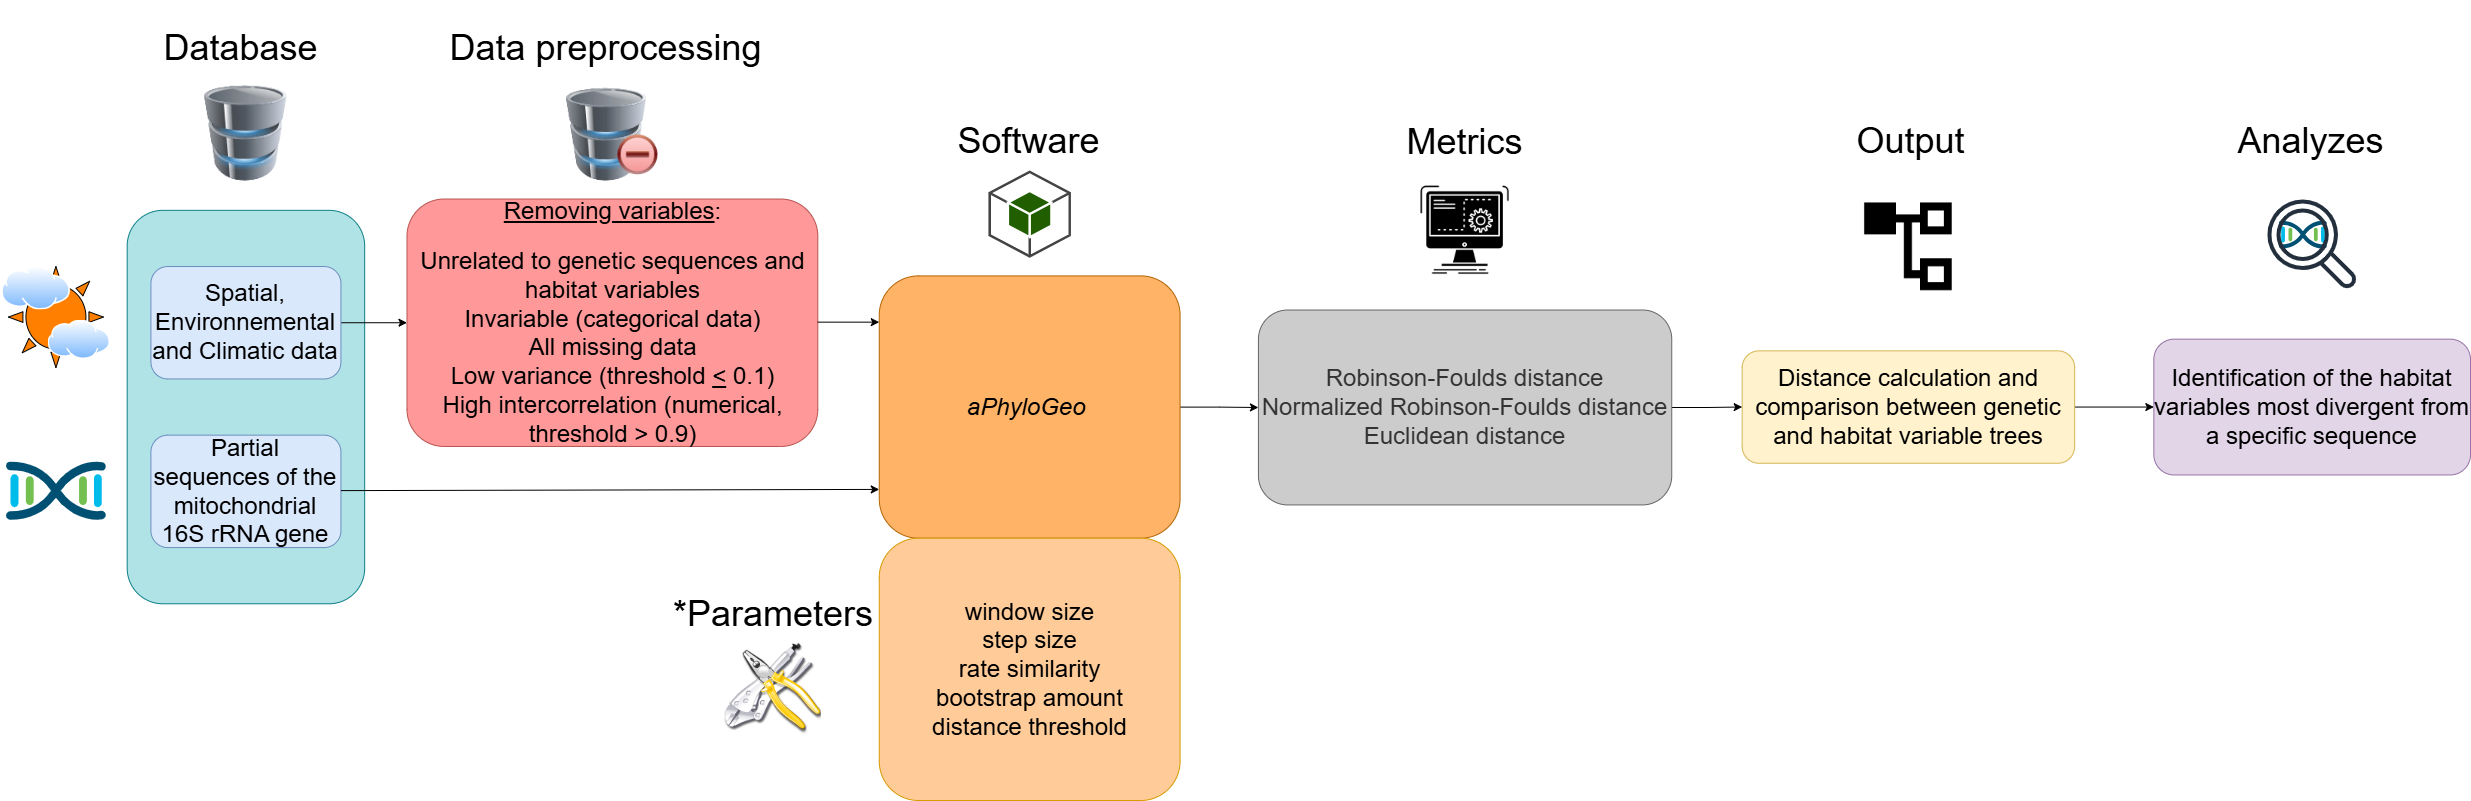

The diagram above was exported from draw.io. Its source (the exported page's mxGraphModel, read from the mxfile embedded in the PNG):
<mxGraphModel dx="1861" dy="412" grid="1" gridSize="10" guides="1" tooltips="1" connect="1" arrows="1" fold="1" page="1" pageScale="1" pageWidth="827" pageHeight="1169" math="0" shadow="0">
  <root>
    <mxCell id="0" />
    <mxCell id="1" parent="0" />
    <mxCell id="0xx_-24tjpAZTRa8xS2v-3" value="" style="group" parent="1" vertex="1" connectable="0">
      <mxGeometry x="-820" y="160" width="2470" height="800" as="geometry" />
    </mxCell>
    <mxCell id="SzXXKODQA_d7fAglRIwC-3" value="" style="rounded=1;whiteSpace=wrap;html=1;fillColor=#b0e3e6;strokeColor=#0e8088;" parent="0xx_-24tjpAZTRa8xS2v-3" vertex="1">
      <mxGeometry x="126.66666666666664" y="209.82956955263916" width="237.49999999999997" height="393.446953631574" as="geometry" />
    </mxCell>
    <mxCell id="WVmnRhe4FLrsOpsETF_J-13" value="" style="edgeStyle=orthogonalEdgeStyle;rounded=0;orthogonalLoop=1;jettySize=auto;html=1;" parent="0xx_-24tjpAZTRa8xS2v-3" source="SzXXKODQA_d7fAglRIwC-4" target="SzXXKODQA_d7fAglRIwC-6" edge="1">
      <mxGeometry relative="1" as="geometry" />
    </mxCell>
    <mxCell id="SzXXKODQA_d7fAglRIwC-4" value="&lt;font style=&quot;font-size: 24px;&quot;&gt;Spatial, Environnemental and Climatic data&lt;/font&gt;" style="rounded=1;whiteSpace=wrap;html=1;fillColor=#dae8fc;strokeColor=#6c8ebf;" parent="0xx_-24tjpAZTRa8xS2v-3" vertex="1">
      <mxGeometry x="150.4166666666666" y="266.0362772142925" width="189.99999999999991" height="112.41341532330685" as="geometry" />
    </mxCell>
    <mxCell id="SzXXKODQA_d7fAglRIwC-5" value="&lt;font style=&quot;font-size: 24px;&quot;&gt;Partial sequences of the mitochondrial 16S rRNA gene&lt;/font&gt;" style="rounded=1;whiteSpace=wrap;html=1;fillColor=#dae8fc;strokeColor=#6c8ebf;" parent="0xx_-24tjpAZTRa8xS2v-3" vertex="1">
      <mxGeometry x="150.4166666666666" y="434.65640019925286" width="189.99999999999991" height="112.41341532330685" as="geometry" />
    </mxCell>
    <mxCell id="SzXXKODQA_d7fAglRIwC-6" value="&lt;div style=&quot;&quot;&gt;&lt;span style=&quot;background-color: initial;&quot;&gt;&lt;font style=&quot;font-size: 24px;&quot;&gt;&lt;u style=&quot;&quot;&gt;Removing variables&lt;/u&gt;:&lt;/font&gt;&lt;/span&gt;&lt;/div&gt;&lt;div style=&quot;&quot;&gt;&lt;span style=&quot;background-color: initial;&quot;&gt;&lt;font style=&quot;font-size: 18px;&quot;&gt;&lt;br&gt;&lt;/font&gt;&lt;/span&gt;&lt;/div&gt;&lt;div style=&quot;&quot;&gt;&lt;font style=&quot;font-size: 24px;&quot;&gt;&lt;span style=&quot;background-color: initial;&quot;&gt;&lt;font style=&quot;&quot;&gt;Unrelated to genetic sequences and habitat variables&lt;/font&gt;&lt;br&gt;&lt;/span&gt;&lt;/font&gt;&lt;/div&gt;&lt;div style=&quot;&quot;&gt;&lt;font style=&quot;font-size: 24px;&quot;&gt;&lt;font style=&quot;&quot;&gt;&lt;span style=&quot;background-color: initial;&quot;&gt;Invariable (categorical data)&lt;/span&gt;&lt;br&gt;&lt;span style=&quot;background-color: initial;&quot;&gt;All missing data&lt;/span&gt;&lt;br&gt;&lt;span style=&quot;background-color: initial;&quot;&gt;Low variance (threshold&amp;nbsp;&lt;/span&gt;&lt;u style=&quot;background-color: initial;&quot;&gt;&amp;lt;&lt;/u&gt;&lt;span style=&quot;background-color: initial;&quot;&gt; 0.1)&lt;/span&gt;&lt;/font&gt;&lt;br&gt;&lt;/font&gt;&lt;/div&gt;&lt;div style=&quot;&quot;&gt;&lt;span style=&quot;background-color: initial;&quot;&gt;&lt;font style=&quot;font-size: 24px;&quot;&gt;&lt;font style=&quot;&quot;&gt;High intercorrelation (numerical, threshold &amp;gt; 0.9&lt;/font&gt;&lt;font style=&quot;&quot;&gt;)&lt;/font&gt;&lt;/font&gt;&lt;/span&gt;&lt;/div&gt;" style="rounded=1;whiteSpace=wrap;html=1;fillColor=#FF9999;strokeColor=#b85450;align=center;" parent="0xx_-24tjpAZTRa8xS2v-3" vertex="1">
      <mxGeometry x="406.5" y="198.54" width="410.8" height="247.41" as="geometry" />
    </mxCell>
    <mxCell id="SzXXKODQA_d7fAglRIwC-53" value="" style="edgeStyle=orthogonalEdgeStyle;rounded=0;orthogonalLoop=1;jettySize=auto;html=1;" parent="0xx_-24tjpAZTRa8xS2v-3" source="SzXXKODQA_d7fAglRIwC-7" target="SzXXKODQA_d7fAglRIwC-25" edge="1">
      <mxGeometry relative="1" as="geometry" />
    </mxCell>
    <mxCell id="SzXXKODQA_d7fAglRIwC-7" value="&lt;font style=&quot;font-size: 24px;&quot;&gt;&lt;i style=&quot;&quot;&gt;aPhyloGeo&lt;/i&gt;&amp;nbsp;&lt;/font&gt;" style="rounded=1;whiteSpace=wrap;html=1;fillColor=#FFB366;strokeColor=#b46504;" parent="0xx_-24tjpAZTRa8xS2v-3" vertex="1">
      <mxGeometry x="878.7499999999997" y="275.40406182456815" width="300.8333333333332" height="262.297969087716" as="geometry" />
    </mxCell>
    <mxCell id="SzXXKODQA_d7fAglRIwC-8" value="" style="endArrow=classic;html=1;rounded=0;entryX=0;entryY=0.814;entryDx=0;entryDy=0;entryPerimeter=0;" parent="0xx_-24tjpAZTRa8xS2v-3" target="SzXXKODQA_d7fAglRIwC-7" edge="1">
      <mxGeometry width="50" height="50" relative="1" as="geometry">
        <mxPoint x="340.4166666666665" y="490.1136850920841" as="sourcePoint" />
        <mxPoint x="878.7499999999997" y="488.9895509388512" as="targetPoint" />
      </mxGeometry>
    </mxCell>
    <mxCell id="SzXXKODQA_d7fAglRIwC-9" value="&lt;div style=&quot;margin-top: 0px; margin-bottom: 0px; padding-left: 0px; padding-right: 0px;&quot;&gt;&lt;font style=&quot;font-size: 24px;&quot;&gt;&lt;span style=&quot;background-color: initial;&quot;&gt;window size&lt;br&gt;&lt;/span&gt;&lt;span style=&quot;background-color: initial;&quot;&gt;step size&lt;br&gt;&lt;/span&gt;&lt;span style=&quot;background-color: initial;&quot;&gt;rate similarity&lt;/span&gt;&lt;br style=&quot;&quot;&gt;&lt;span style=&quot;background-color: initial;&quot;&gt;bootstrap amount&lt;/span&gt;&lt;br style=&quot;&quot;&gt;&lt;span style=&quot;background-color: initial;&quot;&gt;distance threshold&lt;/span&gt;&lt;/font&gt;&lt;br&gt;&lt;/div&gt;" style="rounded=1;whiteSpace=wrap;html=1;align=center;fillColor=#FFCC99;strokeColor=#d79b00;" parent="0xx_-24tjpAZTRa8xS2v-3" vertex="1">
      <mxGeometry x="878.7499999999997" y="537.7020309122842" width="300.8333333333332" height="262.297969087716" as="geometry" />
    </mxCell>
    <mxCell id="SzXXKODQA_d7fAglRIwC-44" value="" style="edgeStyle=orthogonalEdgeStyle;rounded=0;orthogonalLoop=1;jettySize=auto;html=1;" parent="0xx_-24tjpAZTRa8xS2v-3" source="SzXXKODQA_d7fAglRIwC-12" target="SzXXKODQA_d7fAglRIwC-39" edge="1">
      <mxGeometry relative="1" as="geometry" />
    </mxCell>
    <mxCell id="SzXXKODQA_d7fAglRIwC-12" value="&lt;font style=&quot;font-size: 24px;&quot;&gt;Distance calculation and comparison between genetic and habitat variable trees&lt;/font&gt;" style="rounded=1;whiteSpace=wrap;html=1;fillColor=#fff2cc;strokeColor=#d6b656;" parent="0xx_-24tjpAZTRa8xS2v-3" vertex="1">
      <mxGeometry x="1741.666666666666" y="350.3463387067727" width="332.49999999999994" height="112.41341532330685" as="geometry" />
    </mxCell>
    <mxCell id="SzXXKODQA_d7fAglRIwC-13" value="&lt;font style=&quot;font-size: 36px;&quot;&gt;Database&amp;nbsp;&lt;/font&gt;" style="text;html=1;align=center;verticalAlign=middle;whiteSpace=wrap;rounded=0;fontSize=16;" parent="0xx_-24tjpAZTRa8xS2v-3" vertex="1">
      <mxGeometry x="197.91666666666669" y="18.735569220551117" width="94.99999999999996" height="56.206707661653425" as="geometry" />
    </mxCell>
    <mxCell id="SzXXKODQA_d7fAglRIwC-14" value="&lt;font style=&quot;font-size: 36px;&quot;&gt;Data preprocessing&lt;/font&gt;" style="text;html=1;align=center;verticalAlign=middle;whiteSpace=wrap;rounded=0;fontSize=16;" parent="0xx_-24tjpAZTRa8xS2v-3" vertex="1">
      <mxGeometry x="445.81" width="319.17" height="93.68" as="geometry" />
    </mxCell>
    <mxCell id="SzXXKODQA_d7fAglRIwC-15" value="&lt;font style=&quot;font-size: 36px;&quot;&gt;Output&lt;/font&gt;" style="text;html=1;align=center;verticalAlign=middle;whiteSpace=wrap;rounded=0;fontSize=16;" parent="0xx_-24tjpAZTRa8xS2v-3" vertex="1">
      <mxGeometry x="1864.6858333333328" y="93.65956283629794" width="91.04166666666664" height="93.67784610275572" as="geometry" />
    </mxCell>
    <mxCell id="SzXXKODQA_d7fAglRIwC-16" value="&lt;font style=&quot;font-size: 36px;&quot;&gt;*Parameters&lt;/font&gt;" style="text;html=1;align=center;verticalAlign=middle;whiteSpace=wrap;rounded=0;fontSize=16;rotation=0;" parent="0xx_-24tjpAZTRa8xS2v-3" vertex="1">
      <mxGeometry x="701.6199999999997" y="565.805384743111" width="142.49999999999994" height="93.67784610275572" as="geometry" />
    </mxCell>
    <mxCell id="SzXXKODQA_d7fAglRIwC-17" value="" style="image;html=1;image=img/lib/clip_art/computers/Database_Minus_128x128.png" parent="0xx_-24tjpAZTRa8xS2v-3" vertex="1">
      <mxGeometry x="559.82578313253" y="87.56309773433108" width="104.15662650602407" height="93.12795714613254" as="geometry" />
    </mxCell>
    <mxCell id="SzXXKODQA_d7fAglRIwC-19" value="" style="outlineConnect=0;dashed=0;verticalLabelPosition=bottom;verticalAlign=top;align=center;html=1;shape=mxgraph.aws3.android;fillColor=#205E00;gradientColor=none;" parent="0xx_-24tjpAZTRa8xS2v-3" vertex="1">
      <mxGeometry x="987.92" y="170" width="82.5" height="87.3" as="geometry" />
    </mxCell>
    <mxCell id="SzXXKODQA_d7fAglRIwC-20" value="" style="shape=image;html=1;verticalAlign=top;verticalLabelPosition=bottom;labelBackgroundColor=#ffffff;imageAspect=0;aspect=fixed;image=https://cdn1.iconfinder.com/data/icons/CrystalClear/128x128/apps/package_utilities.png" parent="0xx_-24tjpAZTRa8xS2v-3" vertex="1">
      <mxGeometry x="724.73" y="640.0000000000001" width="96.27" height="96.27" as="geometry" />
    </mxCell>
    <mxCell id="SzXXKODQA_d7fAglRIwC-21" value="" style="shape=image;html=1;verticalAlign=top;verticalLabelPosition=bottom;labelBackgroundColor=#ffffff;imageAspect=0;aspect=fixed;image=https://cdn2.iconfinder.com/data/icons/css-vol-2/24/list-tree-128.png" parent="0xx_-24tjpAZTRa8xS2v-3" vertex="1">
      <mxGeometry x="1860.1" y="198.54" width="95.63" height="95.63" as="geometry" />
    </mxCell>
    <mxCell id="SzXXKODQA_d7fAglRIwC-43" value="" style="edgeStyle=orthogonalEdgeStyle;rounded=0;orthogonalLoop=1;jettySize=auto;html=1;" parent="0xx_-24tjpAZTRa8xS2v-3" source="SzXXKODQA_d7fAglRIwC-25" target="SzXXKODQA_d7fAglRIwC-12" edge="1">
      <mxGeometry relative="1" as="geometry" />
    </mxCell>
    <mxCell id="SzXXKODQA_d7fAglRIwC-25" value="&lt;div style=&quot;margin-top: 0px; margin-bottom: 0px; padding-left: 0px; padding-right: 0px;&quot;&gt;&lt;font style=&quot;font-size: 24px;&quot;&gt;&lt;span style=&quot;background-color: initial;&quot;&gt;Robinson-Foulds distance&lt;br&gt;&lt;/span&gt;&lt;span style=&quot;background-color: initial;&quot;&gt;Normalized Robinson-Foulds distance&lt;br&gt;&lt;/span&gt;Euclidean distance&lt;/font&gt;&lt;br&gt;&lt;/div&gt;" style="rounded=1;whiteSpace=wrap;html=1;align=center;fillColor=#CCCCCC;strokeColor=#666666;fontColor=#333333;" parent="0xx_-24tjpAZTRa8xS2v-3" vertex="1">
      <mxGeometry x="1257.92" y="309.52" width="413.33" height="194.91" as="geometry" />
    </mxCell>
    <mxCell id="SzXXKODQA_d7fAglRIwC-39" value="&lt;font style=&quot;font-size: 24px;&quot;&gt;Identification of the habitat variables most divergent from a specific sequence&lt;/font&gt;" style="rounded=1;whiteSpace=wrap;html=1;align=center;fillColor=#e1d5e7;strokeColor=#9673a6;" parent="0xx_-24tjpAZTRa8xS2v-3" vertex="1">
      <mxGeometry x="2153.333333333333" y="338.63660794392814" width="316.6666666666665" height="135.8328768489958" as="geometry" />
    </mxCell>
    <mxCell id="SzXXKODQA_d7fAglRIwC-47" value="" style="shape=image;html=1;verticalAlign=top;verticalLabelPosition=bottom;labelBackgroundColor=#ffffff;imageAspect=0;aspect=fixed;image=https://cdn1.iconfinder.com/data/icons/competitive-strategy-and-corporate-training/512/597_Command_computer_function_process_progress_game_gaming_genres_programing-128.png" parent="0xx_-24tjpAZTRa8xS2v-3" vertex="1">
      <mxGeometry x="1415.54" y="180.68" width="98.1" height="98.1" as="geometry" />
    </mxCell>
    <mxCell id="SzXXKODQA_d7fAglRIwC-54" value="" style="points=[[0.5,0.37,0],[1,0.09,0],[1,0.9,0],[0,0.08,0],[0,0.91,0],[0.5,0.61,0],[0.045,0.5,0],[0.96,0.5,0]];verticalLabelPosition=bottom;sketch=0;html=1;verticalAlign=top;aspect=fixed;align=center;pointerEvents=1;shape=mxgraph.cisco19.cisco_dna;fillColor=#005073;strokeColor=none;" parent="0xx_-24tjpAZTRa8xS2v-3" vertex="1">
      <mxGeometry x="5.42" y="460.86" width="100" height="60" as="geometry" />
    </mxCell>
    <mxCell id="SzXXKODQA_d7fAglRIwC-57" value="" style="verticalLabelPosition=bottom;verticalAlign=top;html=1;shape=mxgraph.basic.sun;fillColor=#FF8000;" parent="0xx_-24tjpAZTRa8xS2v-3" vertex="1">
      <mxGeometry x="7.916666666666637" y="266.0362772142925" width="94.99999999999996" height="101.05966037565284" as="geometry" />
    </mxCell>
    <mxCell id="SzXXKODQA_d7fAglRIwC-56" value="" style="image;aspect=fixed;perimeter=ellipsePerimeter;html=1;align=center;shadow=0;dashed=0;spacingTop=3;image=img/lib/active_directory/internet_cloud.svg;" parent="0xx_-24tjpAZTRa8xS2v-3" vertex="1">
      <mxGeometry x="1" y="266.04" width="69" height="43.48" as="geometry" />
    </mxCell>
    <mxCell id="SzXXKODQA_d7fAglRIwC-58" value="&lt;font style=&quot;font-size: 36px;&quot;&gt;Software&lt;/font&gt;" style="text;html=1;align=center;verticalAlign=middle;whiteSpace=wrap;rounded=0;fontSize=16;" parent="0xx_-24tjpAZTRa8xS2v-3" vertex="1">
      <mxGeometry x="910.4166666666666" y="93.65558817536252" width="237.49999999999997" height="93.67784610275572" as="geometry" />
    </mxCell>
    <mxCell id="SzXXKODQA_d7fAglRIwC-59" value="&lt;font style=&quot;font-size: 36px;&quot;&gt;Metrics&lt;/font&gt;" style="text;html=1;align=center;verticalAlign=middle;whiteSpace=wrap;rounded=0;fontSize=16;" parent="0xx_-24tjpAZTRa8xS2v-3" vertex="1">
      <mxGeometry x="1345.8448594377505" y="93.66429813414092" width="237.49999999999997" height="93.67784610275572" as="geometry" />
    </mxCell>
    <mxCell id="SzXXKODQA_d7fAglRIwC-61" value="&lt;font style=&quot;font-size: 36px;&quot;&gt;Analyzes&lt;/font&gt;" style="text;html=1;align=center;verticalAlign=middle;whiteSpace=wrap;rounded=0;fontSize=16;" parent="0xx_-24tjpAZTRa8xS2v-3" vertex="1">
      <mxGeometry x="2265.405833333333" y="93.65956283629794" width="91.04166666666664" height="93.67784610275572" as="geometry" />
    </mxCell>
    <mxCell id="SzXXKODQA_d7fAglRIwC-55" value="" style="points=[[0.5,0.37,0],[1,0.09,0],[1,0.9,0],[0,0.08,0],[0,0.91,0],[0.5,0.61,0],[0.045,0.5,0],[0.96,0.5,0]];verticalLabelPosition=bottom;sketch=0;html=1;verticalAlign=top;aspect=fixed;align=center;pointerEvents=1;shape=mxgraph.cisco19.cisco_dna;fillColor=#005073;strokeColor=none;" parent="0xx_-24tjpAZTRa8xS2v-3" vertex="1">
      <mxGeometry x="2278.45" y="220" width="47.86" height="28.71" as="geometry" />
    </mxCell>
    <mxCell id="SzXXKODQA_d7fAglRIwC-66" value="" style="sketch=0;outlineConnect=0;fontColor=#232F3E;gradientColor=none;fillColor=#232F3D;strokeColor=none;dashed=0;verticalLabelPosition=bottom;verticalAlign=top;align=center;html=1;fontSize=12;fontStyle=0;aspect=fixed;pointerEvents=1;shape=mxgraph.aws4.magnifying_glass_2;" parent="0xx_-24tjpAZTRa8xS2v-3" vertex="1">
      <mxGeometry x="2266.89" y="198.54" width="89.56" height="89.56" as="geometry" />
    </mxCell>
    <mxCell id="SzXXKODQA_d7fAglRIwC-67" value="" style="image;aspect=fixed;perimeter=ellipsePerimeter;html=1;align=center;shadow=0;dashed=0;spacingTop=3;image=img/lib/active_directory/internet_cloud.svg;" parent="0xx_-24tjpAZTRa8xS2v-3" vertex="1">
      <mxGeometry x="47.5" y="319.56" width="62.5" height="39.38" as="geometry" />
    </mxCell>
    <mxCell id="SzXXKODQA_d7fAglRIwC-78" style="edgeStyle=orthogonalEdgeStyle;rounded=0;orthogonalLoop=1;jettySize=auto;html=1;exitX=0.5;exitY=1;exitDx=0;exitDy=0;" parent="0xx_-24tjpAZTRa8xS2v-3" edge="1">
      <mxGeometry relative="1" as="geometry">
        <mxPoint x="1603.1249999999993" y="78.68058500878114" as="sourcePoint" />
        <mxPoint x="1603.1249999999993" y="78.68058500878114" as="targetPoint" />
      </mxGeometry>
    </mxCell>
    <mxCell id="WVmnRhe4FLrsOpsETF_J-19" value="" style="edgeStyle=orthogonalEdgeStyle;rounded=0;orthogonalLoop=1;jettySize=auto;html=1;" parent="0xx_-24tjpAZTRa8xS2v-3" source="SzXXKODQA_d7fAglRIwC-6" edge="1">
      <mxGeometry relative="1" as="geometry">
        <mxPoint x="810.3087951807225" y="323.3215915959732" as="sourcePoint" />
        <mxPoint x="878.7545783132529" y="321.654125935344" as="targetPoint" />
        <Array as="points" />
      </mxGeometry>
    </mxCell>
    <mxCell id="WVmnRhe4FLrsOpsETF_J-20" value="" style="image;html=1;image=img/lib/clip_art/computers/Database_128x128.png" parent="0xx_-24tjpAZTRa8xS2v-3" vertex="1">
      <mxGeometry x="193.09638554216872" y="84.9345294620339" width="104.6327710843373" height="95.74587823332014" as="geometry" />
    </mxCell>
  </root>
</mxGraphModel>